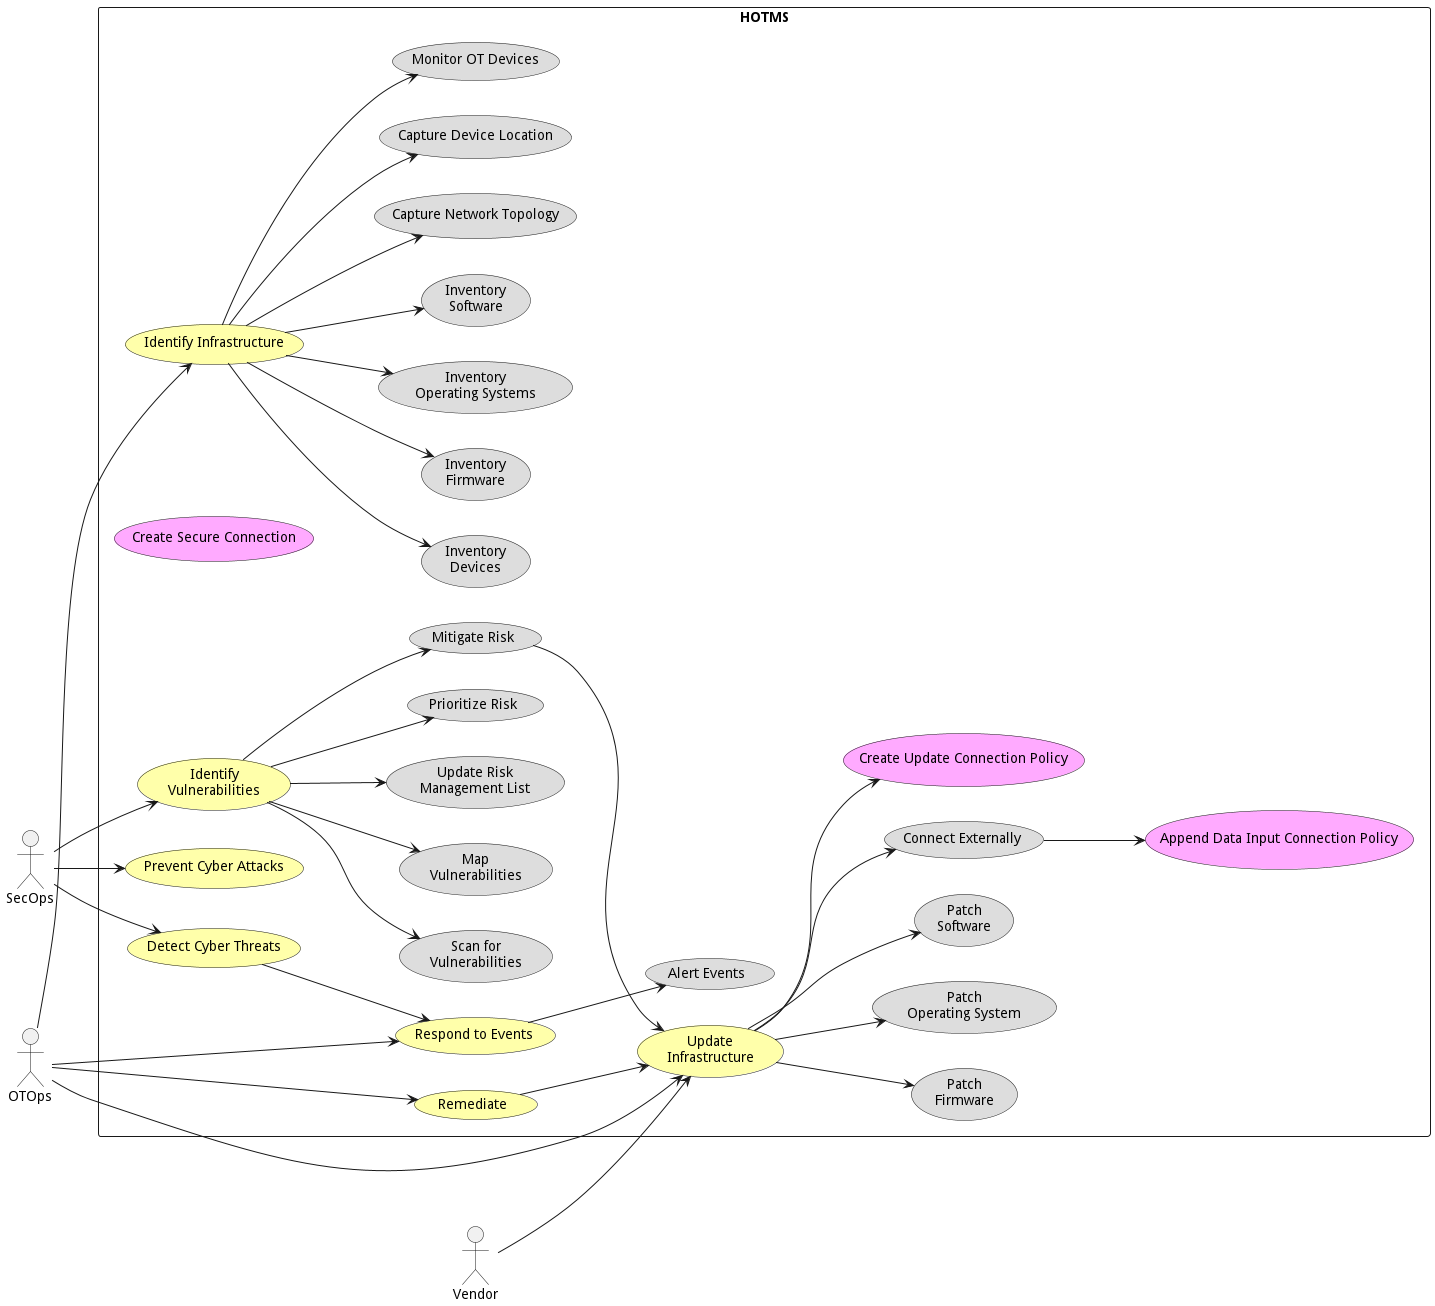

The diagram above was rendered by PlantUML. Its source (embedded in the PNG):
@startuml
Actor OTOps
Actor SecOps
Actor Vendor

left to right direction

rectangle "HOTMS"  {
    usecase "Identify Infrastructure" as II #ffffaa
    usecase "Inventory\nDevices" as IIid #dddddd
    usecase "Inventory\nFirmware" as IIif #dddddd
    usecase "Inventory\nOperating Systems" as IIios #dddddd
    usecase "Inventory\nSoftware" as IIis #dddddd
    usecase "Capture Network Topology" as IIcnt #dddddd
    usecase "Capture Device Location" as IIcdl #dddddd
    usecase "Monitor OT Devices"  as IImod #dddddd
    II --> IIid
    II --> IIif
    II --> IIios
    II --> IIis
    II --> IImod
    II --> IIcnt
    II --> IIcdl

    usecase "Update\nInfrastructure" as UI #ffffaa
    usecase "Patch\nFirmware" as UIpf #dddddd
    usecase "Patch\nOperating System" as UIpos #dddddd
    usecase "Patch\nSoftware" as UIps #dddddd
    usecase "Connect Externally" as UIce #dddddd
    usecase "Create Update Connection Policy" as UISCUCP #ffaaff
    usecase "Append Data Input Connection Policy" as UIADICP #ffaaff
    usecase "Create Secure Connection" as UICSC #ffaaff
    UI --> UIpf
    UI --> UIpos
    UI --> UIps
    UI --> UIce
    UI --> UISCUCP
    UIce --> UIADICP

    usecase "Identify\nVulnerabilities" as IV #ffffaa
    usecase "Scan for\nVulnerabilities" as IVsv #dddddd
    usecase "Map\nVulnerabilities" as IVmv #dddddd
    usecase "Update Risk\nManagement List" as IVurml #dddddd
    usecase "Prioritize Risk" as IVpr #dddddd
    usecase "Mitigate Risk" as IVmr #dddddd
    IV --> IVsv
    IV --> IVmv
    IV --> IVurml
    IV --> IVpr
    IV --> IVmr

    usecase "Prevent Cyber Attacks" as PCA #ffffaa
    usecase "Detect Cyber Threats" as DCT #ffffaa

    usecase "Respond to Events" as RE #ffffaa
    usecase "Alert Events" as REae #dddddd
    RE --> REae

    usecase "Remediate" as R #ffffaa
}
Vendor --> UI
OTOps --> II
OTOps --> UI
SecOps --> IV
SecOps --> PCA
SecOps --> DCT
OTOps --> RE
OTOps --> R
R --> UI
DCT --> RE
IVmr --> UI

@enduml